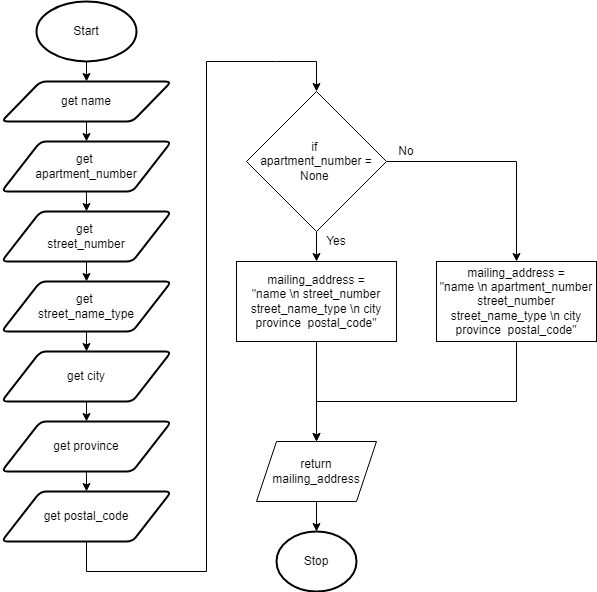

The diagram above was exported from draw.io. Its source (the exported page's mxGraphModel, read from the mxfile embedded in the PNG):
<mxGraphModel dx="1202" dy="790" grid="1" gridSize="10" guides="1" tooltips="1" connect="1" arrows="1" fold="1" page="1" pageScale="1" pageWidth="827" pageHeight="1169" math="0" shadow="0">
  <root>
    <mxCell id="0" />
    <mxCell id="1" parent="0" />
    <mxCell id="6" style="edgeStyle=none;html=1;exitX=0.5;exitY=1;exitDx=0;exitDy=0;exitPerimeter=0;entryX=0.5;entryY=0;entryDx=0;entryDy=0;" parent="1" source="2" target="3" edge="1">
      <mxGeometry relative="1" as="geometry" />
    </mxCell>
    <mxCell id="2" value="Start" style="strokeWidth=2;html=1;shape=mxgraph.flowchart.start_1;whiteSpace=wrap;" parent="1" vertex="1">
      <mxGeometry x="80" y="20" width="100" height="60" as="geometry" />
    </mxCell>
    <mxCell id="18" style="edgeStyle=none;html=1;exitX=0.5;exitY=1;exitDx=0;exitDy=0;entryX=0.5;entryY=0;entryDx=0;entryDy=0;" edge="1" parent="1" source="3" target="17">
      <mxGeometry relative="1" as="geometry" />
    </mxCell>
    <mxCell id="3" value="get name" style="shape=parallelogram;html=1;strokeWidth=2;perimeter=parallelogramPerimeter;whiteSpace=wrap;rounded=1;arcSize=12;size=0.23;" parent="1" vertex="1">
      <mxGeometry x="45" y="100" width="170" height="40" as="geometry" />
    </mxCell>
    <mxCell id="11" value="Stop" style="strokeWidth=2;html=1;shape=mxgraph.flowchart.start_1;whiteSpace=wrap;" parent="1" vertex="1">
      <mxGeometry x="320" y="550" width="80" height="60" as="geometry" />
    </mxCell>
    <mxCell id="36" style="edgeStyle=none;rounded=0;html=1;exitX=1;exitY=0.5;exitDx=0;exitDy=0;entryX=0.5;entryY=0;entryDx=0;entryDy=0;" edge="1" parent="1" source="13">
      <mxGeometry relative="1" as="geometry">
        <mxPoint x="560" y="280" as="targetPoint" />
        <Array as="points">
          <mxPoint x="560" y="180" />
        </Array>
      </mxGeometry>
    </mxCell>
    <mxCell id="37" style="edgeStyle=none;rounded=0;html=1;exitX=0.5;exitY=1;exitDx=0;exitDy=0;entryX=0.5;entryY=0;entryDx=0;entryDy=0;" edge="1" parent="1" source="13">
      <mxGeometry relative="1" as="geometry">
        <mxPoint x="360" y="280" as="targetPoint" />
      </mxGeometry>
    </mxCell>
    <mxCell id="13" value="if &lt;br&gt;apartment_number = None&amp;nbsp;" style="rhombus;whiteSpace=wrap;html=1;" parent="1" vertex="1">
      <mxGeometry x="290" y="110" width="140" height="140" as="geometry" />
    </mxCell>
    <mxCell id="22" style="edgeStyle=none;html=1;exitX=0.5;exitY=1;exitDx=0;exitDy=0;entryX=0.5;entryY=0;entryDx=0;entryDy=0;" edge="1" parent="1" source="17" target="21">
      <mxGeometry relative="1" as="geometry" />
    </mxCell>
    <mxCell id="17" value="get &lt;br&gt;apartment_number" style="shape=parallelogram;html=1;strokeWidth=2;perimeter=parallelogramPerimeter;whiteSpace=wrap;rounded=1;arcSize=12;size=0.23;" vertex="1" parent="1">
      <mxGeometry x="45" y="160" width="170" height="50" as="geometry" />
    </mxCell>
    <mxCell id="24" style="edgeStyle=none;html=1;exitX=0.5;exitY=1;exitDx=0;exitDy=0;entryX=0.5;entryY=0;entryDx=0;entryDy=0;" edge="1" parent="1" source="21" target="23">
      <mxGeometry relative="1" as="geometry" />
    </mxCell>
    <mxCell id="21" value="get &lt;br&gt;street_number" style="shape=parallelogram;html=1;strokeWidth=2;perimeter=parallelogramPerimeter;whiteSpace=wrap;rounded=1;arcSize=12;size=0.23;" vertex="1" parent="1">
      <mxGeometry x="45" y="230" width="170" height="50" as="geometry" />
    </mxCell>
    <mxCell id="26" style="edgeStyle=none;html=1;exitX=0.5;exitY=1;exitDx=0;exitDy=0;entryX=0.5;entryY=0;entryDx=0;entryDy=0;" edge="1" parent="1" source="23" target="25">
      <mxGeometry relative="1" as="geometry" />
    </mxCell>
    <mxCell id="23" value="get &lt;br&gt;street_name_type" style="shape=parallelogram;html=1;strokeWidth=2;perimeter=parallelogramPerimeter;whiteSpace=wrap;rounded=1;arcSize=12;size=0.23;" vertex="1" parent="1">
      <mxGeometry x="45" y="300" width="170" height="50" as="geometry" />
    </mxCell>
    <mxCell id="28" style="edgeStyle=none;html=1;exitX=0.5;exitY=1;exitDx=0;exitDy=0;entryX=0.5;entryY=0;entryDx=0;entryDy=0;" edge="1" parent="1" source="25" target="27">
      <mxGeometry relative="1" as="geometry" />
    </mxCell>
    <mxCell id="25" value="get city" style="shape=parallelogram;html=1;strokeWidth=2;perimeter=parallelogramPerimeter;whiteSpace=wrap;rounded=1;arcSize=12;size=0.23;" vertex="1" parent="1">
      <mxGeometry x="45" y="370" width="170" height="50" as="geometry" />
    </mxCell>
    <mxCell id="30" style="edgeStyle=none;html=1;exitX=0.5;exitY=1;exitDx=0;exitDy=0;entryX=0.5;entryY=0;entryDx=0;entryDy=0;" edge="1" parent="1" source="27" target="29">
      <mxGeometry relative="1" as="geometry" />
    </mxCell>
    <mxCell id="27" value="get province" style="shape=parallelogram;html=1;strokeWidth=2;perimeter=parallelogramPerimeter;whiteSpace=wrap;rounded=1;arcSize=12;size=0.23;" vertex="1" parent="1">
      <mxGeometry x="45" y="440" width="170" height="50" as="geometry" />
    </mxCell>
    <mxCell id="31" style="edgeStyle=none;html=1;exitX=0.5;exitY=1;exitDx=0;exitDy=0;entryX=0.5;entryY=0;entryDx=0;entryDy=0;rounded=0;" edge="1" parent="1" source="29" target="13">
      <mxGeometry relative="1" as="geometry">
        <Array as="points">
          <mxPoint x="130" y="590" />
          <mxPoint x="250" y="590" />
          <mxPoint x="250" y="80" />
          <mxPoint x="320" y="80" />
          <mxPoint x="360" y="80" />
        </Array>
      </mxGeometry>
    </mxCell>
    <mxCell id="29" value="get postal_code" style="shape=parallelogram;html=1;strokeWidth=2;perimeter=parallelogramPerimeter;whiteSpace=wrap;rounded=1;arcSize=12;size=0.23;" vertex="1" parent="1">
      <mxGeometry x="45" y="510" width="170" height="50" as="geometry" />
    </mxCell>
    <mxCell id="38" value="Yes" style="text;html=1;strokeColor=none;fillColor=none;align=center;verticalAlign=middle;whiteSpace=wrap;rounded=0;" vertex="1" parent="1">
      <mxGeometry x="360" y="250" width="40" height="20" as="geometry" />
    </mxCell>
    <mxCell id="39" value="No" style="text;html=1;strokeColor=none;fillColor=none;align=center;verticalAlign=middle;whiteSpace=wrap;rounded=0;" vertex="1" parent="1">
      <mxGeometry x="430" y="160" width="40" height="20" as="geometry" />
    </mxCell>
    <mxCell id="42" style="edgeStyle=none;rounded=0;html=1;exitX=0.5;exitY=1;exitDx=0;exitDy=0;" edge="1" parent="1" source="40">
      <mxGeometry relative="1" as="geometry">
        <mxPoint x="360" y="460" as="targetPoint" />
        <Array as="points">
          <mxPoint x="360" y="420" />
        </Array>
      </mxGeometry>
    </mxCell>
    <mxCell id="40" value="&lt;span&gt;mailing_address =&lt;/span&gt;&lt;br&gt;&lt;span&gt;&quot;name \n street_number street_name_type \n city province&amp;nbsp; postal_code&quot;&lt;/span&gt;" style="rounded=0;whiteSpace=wrap;html=1;" vertex="1" parent="1">
      <mxGeometry x="280" y="280" width="160" height="80" as="geometry" />
    </mxCell>
    <mxCell id="43" style="edgeStyle=none;rounded=0;html=1;exitX=0.5;exitY=1;exitDx=0;exitDy=0;" edge="1" parent="1" source="41">
      <mxGeometry relative="1" as="geometry">
        <mxPoint x="360" y="460" as="targetPoint" />
        <Array as="points">
          <mxPoint x="560" y="420" />
          <mxPoint x="360" y="420" />
        </Array>
      </mxGeometry>
    </mxCell>
    <mxCell id="41" value="mailing_address =&lt;br&gt;&quot;name \n apartment_number street_number&lt;br&gt;street_name_type \n city province&amp;nbsp; postal_code&quot;" style="rounded=0;whiteSpace=wrap;html=1;" vertex="1" parent="1">
      <mxGeometry x="480" y="280" width="160" height="80" as="geometry" />
    </mxCell>
    <mxCell id="45" style="edgeStyle=none;rounded=0;html=1;exitX=0.5;exitY=1;exitDx=0;exitDy=0;entryX=0.5;entryY=0;entryDx=0;entryDy=0;entryPerimeter=0;" edge="1" parent="1" source="44" target="11">
      <mxGeometry relative="1" as="geometry" />
    </mxCell>
    <mxCell id="44" value="return mailing_address" style="shape=parallelogram;perimeter=parallelogramPerimeter;whiteSpace=wrap;html=1;fixedSize=1;" vertex="1" parent="1">
      <mxGeometry x="300" y="460" width="120" height="60" as="geometry" />
    </mxCell>
  </root>
</mxGraphModel>